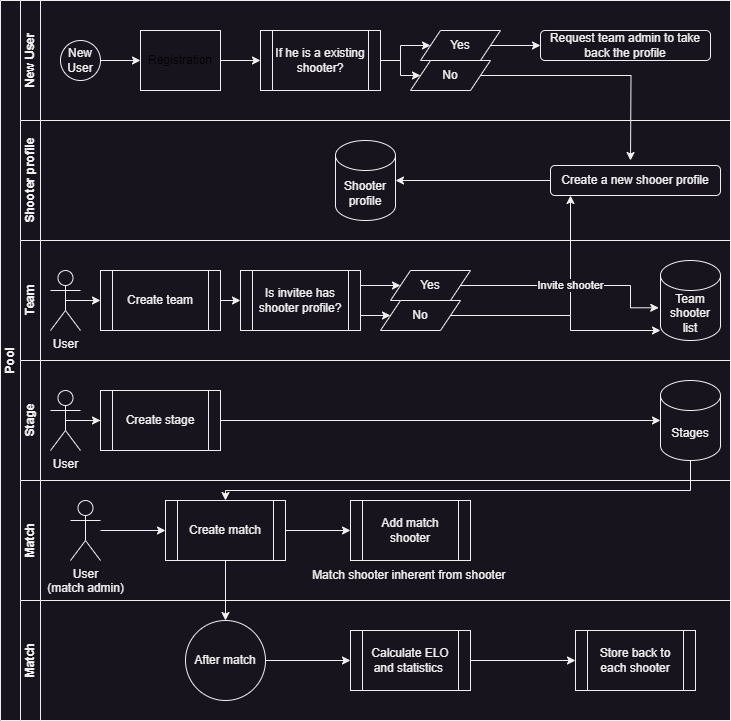

The diagram above was exported from draw.io. Its source (the exported page's mxGraphModel, read from the mxfile embedded in the PNG):
<mxGraphModel dx="1434" dy="884" grid="1" gridSize="10" guides="1" tooltips="1" connect="1" arrows="1" fold="1" page="1" pageScale="1" pageWidth="827" pageHeight="1169" math="0" shadow="0">
  <root>
    <mxCell id="0" />
    <mxCell id="1" parent="0" />
    <mxCell id="dNxyNK7c78bLwvsdeMH5-19" value="Pool" style="swimlane;html=1;childLayout=stackLayout;resizeParent=1;resizeParentMax=0;horizontal=0;startSize=20;horizontalStack=0;fillColor=default;swimlaneFillColor=none;" parent="1" vertex="1">
      <mxGeometry x="120" y="120" width="730" height="720" as="geometry">
        <mxRectangle x="120" y="120" width="40" height="50" as="alternateBounds" />
      </mxGeometry>
    </mxCell>
    <mxCell id="dNxyNK7c78bLwvsdeMH5-20" value="New User" style="swimlane;html=1;startSize=20;horizontal=0;" parent="dNxyNK7c78bLwvsdeMH5-19" vertex="1">
      <mxGeometry x="20" width="710" height="120" as="geometry" />
    </mxCell>
    <mxCell id="dNxyNK7c78bLwvsdeMH5-25" value="" style="edgeStyle=orthogonalEdgeStyle;rounded=0;orthogonalLoop=1;jettySize=auto;html=1;" parent="dNxyNK7c78bLwvsdeMH5-20" source="dNxyNK7c78bLwvsdeMH5-23" target="dNxyNK7c78bLwvsdeMH5-24" edge="1">
      <mxGeometry relative="1" as="geometry" />
    </mxCell>
    <mxCell id="dNxyNK7c78bLwvsdeMH5-23" value="New&lt;div&gt;Us&lt;span style=&quot;background-color: initial;&quot;&gt;er&lt;/span&gt;&lt;/div&gt;" style="ellipse;whiteSpace=wrap;html=1;" parent="dNxyNK7c78bLwvsdeMH5-20" vertex="1">
      <mxGeometry x="40" y="40" width="40" height="40" as="geometry" />
    </mxCell>
    <mxCell id="p8w2NyexJX4JicnwybBd-7" style="edgeStyle=orthogonalEdgeStyle;rounded=0;orthogonalLoop=1;jettySize=auto;html=1;exitX=1;exitY=0.5;exitDx=0;exitDy=0;entryX=0;entryY=0.5;entryDx=0;entryDy=0;" parent="dNxyNK7c78bLwvsdeMH5-20" source="dNxyNK7c78bLwvsdeMH5-24" target="p8w2NyexJX4JicnwybBd-5" edge="1">
      <mxGeometry relative="1" as="geometry" />
    </mxCell>
    <mxCell id="dNxyNK7c78bLwvsdeMH5-24" value="Registration" style="rounded=0;whiteSpace=wrap;html=1;fontFamily=Helvetica;fontSize=12;fontColor=#000000;align=center;" parent="dNxyNK7c78bLwvsdeMH5-20" vertex="1">
      <mxGeometry x="120" y="30" width="80" height="60" as="geometry" />
    </mxCell>
    <mxCell id="dNxyNK7c78bLwvsdeMH5-33" value="" style="edgeStyle=orthogonalEdgeStyle;rounded=0;orthogonalLoop=1;jettySize=auto;html=1;endArrow=classic;endFill=1;" parent="dNxyNK7c78bLwvsdeMH5-20" edge="1">
      <mxGeometry relative="1" as="geometry">
        <mxPoint x="320" y="60" as="sourcePoint" />
      </mxGeometry>
    </mxCell>
    <mxCell id="p8w2NyexJX4JicnwybBd-10" style="edgeStyle=orthogonalEdgeStyle;rounded=0;orthogonalLoop=1;jettySize=auto;html=1;exitX=1;exitY=0.5;exitDx=0;exitDy=0;entryX=0;entryY=0.5;entryDx=0;entryDy=0;" parent="dNxyNK7c78bLwvsdeMH5-20" source="p8w2NyexJX4JicnwybBd-5" target="p8w2NyexJX4JicnwybBd-8" edge="1">
      <mxGeometry relative="1" as="geometry" />
    </mxCell>
    <mxCell id="p8w2NyexJX4JicnwybBd-12" style="edgeStyle=orthogonalEdgeStyle;rounded=0;orthogonalLoop=1;jettySize=auto;html=1;exitX=1;exitY=0.5;exitDx=0;exitDy=0;entryX=0;entryY=0.5;entryDx=0;entryDy=0;" parent="dNxyNK7c78bLwvsdeMH5-20" source="p8w2NyexJX4JicnwybBd-5" target="p8w2NyexJX4JicnwybBd-11" edge="1">
      <mxGeometry relative="1" as="geometry" />
    </mxCell>
    <mxCell id="p8w2NyexJX4JicnwybBd-5" value="If he is a existing shooter?" style="shape=process;whiteSpace=wrap;html=1;backgroundOutline=1;" parent="dNxyNK7c78bLwvsdeMH5-20" vertex="1">
      <mxGeometry x="240" y="30" width="120" height="60" as="geometry" />
    </mxCell>
    <mxCell id="p8w2NyexJX4JicnwybBd-8" value="Yes" style="shape=parallelogram;perimeter=parallelogramPerimeter;whiteSpace=wrap;html=1;fixedSize=1;" parent="dNxyNK7c78bLwvsdeMH5-20" vertex="1">
      <mxGeometry x="400" y="30" width="80" height="30" as="geometry" />
    </mxCell>
    <mxCell id="p8w2NyexJX4JicnwybBd-14" style="edgeStyle=orthogonalEdgeStyle;rounded=0;orthogonalLoop=1;jettySize=auto;html=1;exitX=1;exitY=0.5;exitDx=0;exitDy=0;" parent="dNxyNK7c78bLwvsdeMH5-20" source="p8w2NyexJX4JicnwybBd-11" edge="1">
      <mxGeometry relative="1" as="geometry">
        <mxPoint x="610" y="160" as="targetPoint" />
      </mxGeometry>
    </mxCell>
    <mxCell id="p8w2NyexJX4JicnwybBd-11" value="No" style="shape=parallelogram;perimeter=parallelogramPerimeter;whiteSpace=wrap;html=1;fixedSize=1;" parent="dNxyNK7c78bLwvsdeMH5-20" vertex="1">
      <mxGeometry x="390" y="60" width="80" height="30" as="geometry" />
    </mxCell>
    <mxCell id="p8w2NyexJX4JicnwybBd-49" value="Shooter profile" style="swimlane;html=1;startSize=20;horizontal=0;" parent="dNxyNK7c78bLwvsdeMH5-19" vertex="1">
      <mxGeometry x="20" y="120" width="710" height="120" as="geometry" />
    </mxCell>
    <mxCell id="p8w2NyexJX4JicnwybBd-54" value="" style="edgeStyle=orthogonalEdgeStyle;rounded=0;orthogonalLoop=1;jettySize=auto;html=1;endArrow=classic;endFill=1;" parent="p8w2NyexJX4JicnwybBd-49" edge="1">
      <mxGeometry relative="1" as="geometry">
        <mxPoint x="320" y="60" as="sourcePoint" />
      </mxGeometry>
    </mxCell>
    <mxCell id="p8w2NyexJX4JicnwybBd-15" value="Request team admin to take back the profile" style="rounded=1;whiteSpace=wrap;html=1;" parent="p8w2NyexJX4JicnwybBd-49" vertex="1">
      <mxGeometry x="520" y="-90" width="170" height="30" as="geometry" />
    </mxCell>
    <mxCell id="p8w2NyexJX4JicnwybBd-66" style="edgeStyle=orthogonalEdgeStyle;rounded=0;orthogonalLoop=1;jettySize=auto;html=1;exitX=0;exitY=0.5;exitDx=0;exitDy=0;" parent="p8w2NyexJX4JicnwybBd-49" source="p8w2NyexJX4JicnwybBd-62" target="p8w2NyexJX4JicnwybBd-65" edge="1">
      <mxGeometry relative="1" as="geometry" />
    </mxCell>
    <mxCell id="p8w2NyexJX4JicnwybBd-62" value="Create a new shooer profile" style="rounded=1;whiteSpace=wrap;html=1;" parent="p8w2NyexJX4JicnwybBd-49" vertex="1">
      <mxGeometry x="530" y="45" width="170" height="30" as="geometry" />
    </mxCell>
    <mxCell id="p8w2NyexJX4JicnwybBd-65" value="Shooter profile" style="shape=cylinder3;whiteSpace=wrap;html=1;boundedLbl=1;backgroundOutline=1;size=15;" parent="p8w2NyexJX4JicnwybBd-49" vertex="1">
      <mxGeometry x="315" y="20" width="60" height="80" as="geometry" />
    </mxCell>
    <mxCell id="p8w2NyexJX4JicnwybBd-16" style="edgeStyle=orthogonalEdgeStyle;rounded=0;orthogonalLoop=1;jettySize=auto;html=1;exitX=1;exitY=0.5;exitDx=0;exitDy=0;" parent="dNxyNK7c78bLwvsdeMH5-19" source="p8w2NyexJX4JicnwybBd-8" target="p8w2NyexJX4JicnwybBd-15" edge="1">
      <mxGeometry relative="1" as="geometry" />
    </mxCell>
    <mxCell id="p8w2NyexJX4JicnwybBd-104" style="edgeStyle=orthogonalEdgeStyle;rounded=0;orthogonalLoop=1;jettySize=auto;html=1;exitX=1;exitY=0.5;exitDx=0;exitDy=0;" parent="dNxyNK7c78bLwvsdeMH5-19" source="p8w2NyexJX4JicnwybBd-91" target="p8w2NyexJX4JicnwybBd-62" edge="1">
      <mxGeometry relative="1" as="geometry">
        <Array as="points">
          <mxPoint x="570" y="315" />
        </Array>
      </mxGeometry>
    </mxCell>
    <mxCell id="p8w2NyexJX4JicnwybBd-67" value="Team" style="swimlane;html=1;startSize=20;horizontal=0;" parent="dNxyNK7c78bLwvsdeMH5-19" vertex="1">
      <mxGeometry x="20" y="240" width="710" height="120" as="geometry" />
    </mxCell>
    <mxCell id="p8w2NyexJX4JicnwybBd-68" value="" style="edgeStyle=orthogonalEdgeStyle;rounded=0;orthogonalLoop=1;jettySize=auto;html=1;endArrow=classic;endFill=1;" parent="p8w2NyexJX4JicnwybBd-67" edge="1">
      <mxGeometry relative="1" as="geometry">
        <mxPoint x="320" y="60" as="sourcePoint" />
      </mxGeometry>
    </mxCell>
    <mxCell id="p8w2NyexJX4JicnwybBd-70" style="edgeStyle=orthogonalEdgeStyle;rounded=0;orthogonalLoop=1;jettySize=auto;html=1;exitX=0;exitY=0.5;exitDx=0;exitDy=0;" parent="p8w2NyexJX4JicnwybBd-67" edge="1">
      <mxGeometry relative="1" as="geometry">
        <mxPoint x="530" y="60" as="sourcePoint" />
      </mxGeometry>
    </mxCell>
    <mxCell id="p8w2NyexJX4JicnwybBd-122" style="edgeStyle=orthogonalEdgeStyle;rounded=0;orthogonalLoop=1;jettySize=auto;html=1;exitX=1;exitY=0.5;exitDx=0;exitDy=0;entryX=0;entryY=0.5;entryDx=0;entryDy=0;" parent="p8w2NyexJX4JicnwybBd-67" source="p8w2NyexJX4JicnwybBd-76" target="p8w2NyexJX4JicnwybBd-89" edge="1">
      <mxGeometry relative="1" as="geometry" />
    </mxCell>
    <mxCell id="p8w2NyexJX4JicnwybBd-76" value="Create team" style="shape=process;whiteSpace=wrap;html=1;backgroundOutline=1;" parent="p8w2NyexJX4JicnwybBd-67" vertex="1">
      <mxGeometry x="80" y="30" width="120" height="60" as="geometry" />
    </mxCell>
    <mxCell id="p8w2NyexJX4JicnwybBd-80" style="edgeStyle=orthogonalEdgeStyle;rounded=0;orthogonalLoop=1;jettySize=auto;html=1;exitX=0.5;exitY=0.5;exitDx=0;exitDy=0;exitPerimeter=0;entryX=0;entryY=0.5;entryDx=0;entryDy=0;" parent="p8w2NyexJX4JicnwybBd-67" source="p8w2NyexJX4JicnwybBd-79" target="p8w2NyexJX4JicnwybBd-76" edge="1">
      <mxGeometry relative="1" as="geometry" />
    </mxCell>
    <mxCell id="p8w2NyexJX4JicnwybBd-79" value="User" style="shape=umlActor;verticalLabelPosition=bottom;verticalAlign=top;html=1;outlineConnect=0;" parent="p8w2NyexJX4JicnwybBd-67" vertex="1">
      <mxGeometry x="30" y="30" width="30" height="60" as="geometry" />
    </mxCell>
    <mxCell id="p8w2NyexJX4JicnwybBd-81" value="Team shooter list" style="shape=cylinder3;whiteSpace=wrap;html=1;boundedLbl=1;backgroundOutline=1;size=15;" parent="p8w2NyexJX4JicnwybBd-67" vertex="1">
      <mxGeometry x="640" y="20" width="60" height="80" as="geometry" />
    </mxCell>
    <mxCell id="p8w2NyexJX4JicnwybBd-92" style="edgeStyle=orthogonalEdgeStyle;rounded=0;orthogonalLoop=1;jettySize=auto;html=1;exitX=1;exitY=0.25;exitDx=0;exitDy=0;entryX=0;entryY=0.5;entryDx=0;entryDy=0;" parent="p8w2NyexJX4JicnwybBd-67" source="p8w2NyexJX4JicnwybBd-89" target="p8w2NyexJX4JicnwybBd-90" edge="1">
      <mxGeometry relative="1" as="geometry" />
    </mxCell>
    <mxCell id="p8w2NyexJX4JicnwybBd-93" style="edgeStyle=orthogonalEdgeStyle;rounded=0;orthogonalLoop=1;jettySize=auto;html=1;exitX=1;exitY=0.75;exitDx=0;exitDy=0;entryX=0;entryY=0.5;entryDx=0;entryDy=0;" parent="p8w2NyexJX4JicnwybBd-67" source="p8w2NyexJX4JicnwybBd-89" target="p8w2NyexJX4JicnwybBd-91" edge="1">
      <mxGeometry relative="1" as="geometry" />
    </mxCell>
    <mxCell id="p8w2NyexJX4JicnwybBd-89" value="Is&lt;span style=&quot;background-color: initial;&quot;&gt;&amp;nbsp;invitee has shooter profile?&lt;/span&gt;" style="shape=process;whiteSpace=wrap;html=1;backgroundOutline=1;" parent="p8w2NyexJX4JicnwybBd-67" vertex="1">
      <mxGeometry x="220" y="30" width="120" height="60" as="geometry" />
    </mxCell>
    <mxCell id="p8w2NyexJX4JicnwybBd-90" value="Yes" style="shape=parallelogram;perimeter=parallelogramPerimeter;whiteSpace=wrap;html=1;fixedSize=1;" parent="p8w2NyexJX4JicnwybBd-67" vertex="1">
      <mxGeometry x="370" y="30" width="80" height="30" as="geometry" />
    </mxCell>
    <mxCell id="p8w2NyexJX4JicnwybBd-106" style="edgeStyle=orthogonalEdgeStyle;rounded=0;orthogonalLoop=1;jettySize=auto;html=1;exitX=1;exitY=0.5;exitDx=0;exitDy=0;" parent="p8w2NyexJX4JicnwybBd-67" source="p8w2NyexJX4JicnwybBd-91" target="p8w2NyexJX4JicnwybBd-81" edge="1">
      <mxGeometry relative="1" as="geometry">
        <Array as="points">
          <mxPoint x="550" y="75" />
          <mxPoint x="550" y="90" />
        </Array>
      </mxGeometry>
    </mxCell>
    <mxCell id="p8w2NyexJX4JicnwybBd-91" value="No" style="shape=parallelogram;perimeter=parallelogramPerimeter;whiteSpace=wrap;html=1;fixedSize=1;" parent="p8w2NyexJX4JicnwybBd-67" vertex="1">
      <mxGeometry x="360" y="60" width="80" height="30" as="geometry" />
    </mxCell>
    <mxCell id="p8w2NyexJX4JicnwybBd-97" value="Invite shooter" style="edgeStyle=orthogonalEdgeStyle;rounded=0;orthogonalLoop=1;jettySize=auto;html=1;exitX=1;exitY=0.5;exitDx=0;exitDy=0;entryX=-0.029;entryY=0.591;entryDx=0;entryDy=0;entryPerimeter=0;" parent="p8w2NyexJX4JicnwybBd-67" source="p8w2NyexJX4JicnwybBd-90" target="p8w2NyexJX4JicnwybBd-81" edge="1">
      <mxGeometry relative="1" as="geometry">
        <Array as="points">
          <mxPoint x="610" y="45" />
          <mxPoint x="610" y="67" />
        </Array>
      </mxGeometry>
    </mxCell>
    <mxCell id="p8w2NyexJX4JicnwybBd-107" value="Stage" style="swimlane;html=1;startSize=20;horizontal=0;" parent="dNxyNK7c78bLwvsdeMH5-19" vertex="1">
      <mxGeometry x="20" y="360" width="710" height="120" as="geometry" />
    </mxCell>
    <mxCell id="p8w2NyexJX4JicnwybBd-108" value="" style="edgeStyle=orthogonalEdgeStyle;rounded=0;orthogonalLoop=1;jettySize=auto;html=1;endArrow=classic;endFill=1;" parent="p8w2NyexJX4JicnwybBd-107" edge="1">
      <mxGeometry relative="1" as="geometry">
        <mxPoint x="320" y="60" as="sourcePoint" />
      </mxGeometry>
    </mxCell>
    <mxCell id="p8w2NyexJX4JicnwybBd-109" style="edgeStyle=orthogonalEdgeStyle;rounded=0;orthogonalLoop=1;jettySize=auto;html=1;exitX=0;exitY=0.5;exitDx=0;exitDy=0;" parent="p8w2NyexJX4JicnwybBd-107" edge="1">
      <mxGeometry relative="1" as="geometry">
        <mxPoint x="530" y="60" as="sourcePoint" />
      </mxGeometry>
    </mxCell>
    <mxCell id="p8w2NyexJX4JicnwybBd-125" style="edgeStyle=orthogonalEdgeStyle;rounded=0;orthogonalLoop=1;jettySize=auto;html=1;exitX=0.5;exitY=0.5;exitDx=0;exitDy=0;exitPerimeter=0;" parent="p8w2NyexJX4JicnwybBd-107" source="p8w2NyexJX4JicnwybBd-123" target="p8w2NyexJX4JicnwybBd-124" edge="1">
      <mxGeometry relative="1" as="geometry" />
    </mxCell>
    <mxCell id="p8w2NyexJX4JicnwybBd-123" value="User" style="shape=umlActor;verticalLabelPosition=bottom;verticalAlign=top;html=1;outlineConnect=0;" parent="p8w2NyexJX4JicnwybBd-107" vertex="1">
      <mxGeometry x="30" y="30" width="30" height="60" as="geometry" />
    </mxCell>
    <mxCell id="p8w2NyexJX4JicnwybBd-127" style="edgeStyle=orthogonalEdgeStyle;rounded=0;orthogonalLoop=1;jettySize=auto;html=1;exitX=1;exitY=0.5;exitDx=0;exitDy=0;" parent="p8w2NyexJX4JicnwybBd-107" source="p8w2NyexJX4JicnwybBd-124" target="p8w2NyexJX4JicnwybBd-126" edge="1">
      <mxGeometry relative="1" as="geometry" />
    </mxCell>
    <mxCell id="p8w2NyexJX4JicnwybBd-124" value="Create stage" style="shape=process;whiteSpace=wrap;html=1;backgroundOutline=1;" parent="p8w2NyexJX4JicnwybBd-107" vertex="1">
      <mxGeometry x="80" y="30" width="120" height="60" as="geometry" />
    </mxCell>
    <mxCell id="p8w2NyexJX4JicnwybBd-126" value="Stages" style="shape=cylinder3;whiteSpace=wrap;html=1;boundedLbl=1;backgroundOutline=1;size=15;" parent="p8w2NyexJX4JicnwybBd-107" vertex="1">
      <mxGeometry x="640" y="20" width="60" height="80" as="geometry" />
    </mxCell>
    <mxCell id="p8w2NyexJX4JicnwybBd-136" value="Match" style="swimlane;html=1;startSize=20;horizontal=0;" parent="dNxyNK7c78bLwvsdeMH5-19" vertex="1">
      <mxGeometry x="20" y="480" width="710" height="120" as="geometry" />
    </mxCell>
    <mxCell id="p8w2NyexJX4JicnwybBd-137" value="" style="edgeStyle=orthogonalEdgeStyle;rounded=0;orthogonalLoop=1;jettySize=auto;html=1;endArrow=classic;endFill=1;" parent="p8w2NyexJX4JicnwybBd-136" edge="1">
      <mxGeometry relative="1" as="geometry">
        <mxPoint x="320" y="60" as="sourcePoint" />
      </mxGeometry>
    </mxCell>
    <mxCell id="p8w2NyexJX4JicnwybBd-138" style="edgeStyle=orthogonalEdgeStyle;rounded=0;orthogonalLoop=1;jettySize=auto;html=1;exitX=0;exitY=0.5;exitDx=0;exitDy=0;" parent="p8w2NyexJX4JicnwybBd-136" edge="1">
      <mxGeometry relative="1" as="geometry">
        <mxPoint x="530" y="60" as="sourcePoint" />
      </mxGeometry>
    </mxCell>
    <mxCell id="p8w2NyexJX4JicnwybBd-139" style="edgeStyle=orthogonalEdgeStyle;rounded=0;orthogonalLoop=1;jettySize=auto;html=1;exitX=0.5;exitY=0.5;exitDx=0;exitDy=0;exitPerimeter=0;" parent="p8w2NyexJX4JicnwybBd-136" edge="1">
      <mxGeometry relative="1" as="geometry">
        <mxPoint x="45" y="60" as="sourcePoint" />
      </mxGeometry>
    </mxCell>
    <mxCell id="p8w2NyexJX4JicnwybBd-141" style="edgeStyle=orthogonalEdgeStyle;rounded=0;orthogonalLoop=1;jettySize=auto;html=1;exitX=1;exitY=0.5;exitDx=0;exitDy=0;" parent="p8w2NyexJX4JicnwybBd-136" edge="1">
      <mxGeometry relative="1" as="geometry">
        <mxPoint x="200" y="60" as="sourcePoint" />
      </mxGeometry>
    </mxCell>
    <mxCell id="p8w2NyexJX4JicnwybBd-146" style="edgeStyle=orthogonalEdgeStyle;rounded=0;orthogonalLoop=1;jettySize=auto;html=1;entryX=0;entryY=0.5;entryDx=0;entryDy=0;" parent="p8w2NyexJX4JicnwybBd-136" source="p8w2NyexJX4JicnwybBd-144" target="p8w2NyexJX4JicnwybBd-145" edge="1">
      <mxGeometry relative="1" as="geometry">
        <mxPoint x="70" y="50" as="sourcePoint" />
      </mxGeometry>
    </mxCell>
    <mxCell id="p8w2NyexJX4JicnwybBd-144" value="User&lt;div&gt;(match admin)&lt;/div&gt;" style="shape=umlActor;verticalLabelPosition=bottom;verticalAlign=top;html=1;outlineConnect=0;" parent="p8w2NyexJX4JicnwybBd-136" vertex="1">
      <mxGeometry x="50" y="20" width="30" height="60" as="geometry" />
    </mxCell>
    <mxCell id="p8w2NyexJX4JicnwybBd-149" style="edgeStyle=orthogonalEdgeStyle;rounded=0;orthogonalLoop=1;jettySize=auto;html=1;exitX=1;exitY=0.5;exitDx=0;exitDy=0;" parent="p8w2NyexJX4JicnwybBd-136" source="p8w2NyexJX4JicnwybBd-145" target="p8w2NyexJX4JicnwybBd-148" edge="1">
      <mxGeometry relative="1" as="geometry" />
    </mxCell>
    <mxCell id="p8w2NyexJX4JicnwybBd-145" value="Create match" style="shape=process;whiteSpace=wrap;html=1;backgroundOutline=1;" parent="p8w2NyexJX4JicnwybBd-136" vertex="1">
      <mxGeometry x="145" y="20" width="120" height="60" as="geometry" />
    </mxCell>
    <mxCell id="p8w2NyexJX4JicnwybBd-148" value="Add match shooter" style="shape=process;whiteSpace=wrap;html=1;backgroundOutline=1;" parent="p8w2NyexJX4JicnwybBd-136" vertex="1">
      <mxGeometry x="330" y="20" width="120" height="60" as="geometry" />
    </mxCell>
    <mxCell id="p8w2NyexJX4JicnwybBd-150" value="Match shooter inherent from shooter&amp;nbsp;" style="text;html=1;align=center;verticalAlign=middle;resizable=0;points=[];autosize=1;strokeColor=none;fillColor=none;" parent="p8w2NyexJX4JicnwybBd-136" vertex="1">
      <mxGeometry x="280" y="80" width="220" height="30" as="geometry" />
    </mxCell>
    <mxCell id="p8w2NyexJX4JicnwybBd-151" value="Match" style="swimlane;html=1;startSize=20;horizontal=0;" parent="dNxyNK7c78bLwvsdeMH5-19" vertex="1">
      <mxGeometry x="20" y="600" width="710" height="120" as="geometry" />
    </mxCell>
    <mxCell id="p8w2NyexJX4JicnwybBd-152" value="" style="edgeStyle=orthogonalEdgeStyle;rounded=0;orthogonalLoop=1;jettySize=auto;html=1;endArrow=classic;endFill=1;" parent="p8w2NyexJX4JicnwybBd-151" edge="1">
      <mxGeometry relative="1" as="geometry">
        <mxPoint x="320" y="60" as="sourcePoint" />
      </mxGeometry>
    </mxCell>
    <mxCell id="p8w2NyexJX4JicnwybBd-153" style="edgeStyle=orthogonalEdgeStyle;rounded=0;orthogonalLoop=1;jettySize=auto;html=1;exitX=0;exitY=0.5;exitDx=0;exitDy=0;" parent="p8w2NyexJX4JicnwybBd-151" edge="1">
      <mxGeometry relative="1" as="geometry">
        <mxPoint x="530" y="60" as="sourcePoint" />
      </mxGeometry>
    </mxCell>
    <mxCell id="p8w2NyexJX4JicnwybBd-154" style="edgeStyle=orthogonalEdgeStyle;rounded=0;orthogonalLoop=1;jettySize=auto;html=1;exitX=0.5;exitY=0.5;exitDx=0;exitDy=0;exitPerimeter=0;" parent="p8w2NyexJX4JicnwybBd-151" edge="1">
      <mxGeometry relative="1" as="geometry">
        <mxPoint x="45" y="60" as="sourcePoint" />
      </mxGeometry>
    </mxCell>
    <mxCell id="p8w2NyexJX4JicnwybBd-155" style="edgeStyle=orthogonalEdgeStyle;rounded=0;orthogonalLoop=1;jettySize=auto;html=1;exitX=1;exitY=0.5;exitDx=0;exitDy=0;" parent="p8w2NyexJX4JicnwybBd-151" edge="1">
      <mxGeometry relative="1" as="geometry">
        <mxPoint x="200" y="60" as="sourcePoint" />
      </mxGeometry>
    </mxCell>
    <mxCell id="p8w2NyexJX4JicnwybBd-156" style="edgeStyle=orthogonalEdgeStyle;rounded=0;orthogonalLoop=1;jettySize=auto;html=1;entryX=0;entryY=0.5;entryDx=0;entryDy=0;" parent="p8w2NyexJX4JicnwybBd-151" edge="1">
      <mxGeometry relative="1" as="geometry">
        <mxPoint x="80" y="50" as="sourcePoint" />
      </mxGeometry>
    </mxCell>
    <mxCell id="p8w2NyexJX4JicnwybBd-158" style="edgeStyle=orthogonalEdgeStyle;rounded=0;orthogonalLoop=1;jettySize=auto;html=1;exitX=1;exitY=0.5;exitDx=0;exitDy=0;" parent="p8w2NyexJX4JicnwybBd-151" edge="1">
      <mxGeometry relative="1" as="geometry">
        <mxPoint x="265" y="50" as="sourcePoint" />
      </mxGeometry>
    </mxCell>
    <mxCell id="p8w2NyexJX4JicnwybBd-166" style="edgeStyle=orthogonalEdgeStyle;rounded=0;orthogonalLoop=1;jettySize=auto;html=1;exitX=1;exitY=0.5;exitDx=0;exitDy=0;" parent="p8w2NyexJX4JicnwybBd-151" source="p8w2NyexJX4JicnwybBd-163" target="p8w2NyexJX4JicnwybBd-165" edge="1">
      <mxGeometry relative="1" as="geometry" />
    </mxCell>
    <mxCell id="p8w2NyexJX4JicnwybBd-163" value="After match" style="ellipse;whiteSpace=wrap;html=1;aspect=fixed;" parent="p8w2NyexJX4JicnwybBd-151" vertex="1">
      <mxGeometry x="165" y="20" width="80" height="80" as="geometry" />
    </mxCell>
    <mxCell id="p8w2NyexJX4JicnwybBd-169" style="edgeStyle=orthogonalEdgeStyle;rounded=0;orthogonalLoop=1;jettySize=auto;html=1;exitX=1;exitY=0.5;exitDx=0;exitDy=0;entryX=0;entryY=0.5;entryDx=0;entryDy=0;" parent="p8w2NyexJX4JicnwybBd-151" source="p8w2NyexJX4JicnwybBd-165" target="p8w2NyexJX4JicnwybBd-167" edge="1">
      <mxGeometry relative="1" as="geometry" />
    </mxCell>
    <mxCell id="p8w2NyexJX4JicnwybBd-165" value="Calculate ELO&lt;div&gt;and statistics&amp;nbsp;&lt;/div&gt;" style="shape=process;whiteSpace=wrap;html=1;backgroundOutline=1;" parent="p8w2NyexJX4JicnwybBd-151" vertex="1">
      <mxGeometry x="330" y="30" width="120" height="60" as="geometry" />
    </mxCell>
    <mxCell id="p8w2NyexJX4JicnwybBd-167" value="Store back to each shooter" style="shape=process;whiteSpace=wrap;html=1;backgroundOutline=1;" parent="p8w2NyexJX4JicnwybBd-151" vertex="1">
      <mxGeometry x="555" y="30" width="120" height="60" as="geometry" />
    </mxCell>
    <mxCell id="p8w2NyexJX4JicnwybBd-162" style="edgeStyle=orthogonalEdgeStyle;rounded=0;orthogonalLoop=1;jettySize=auto;html=1;entryX=0.5;entryY=0;entryDx=0;entryDy=0;" parent="dNxyNK7c78bLwvsdeMH5-19" source="p8w2NyexJX4JicnwybBd-126" target="p8w2NyexJX4JicnwybBd-145" edge="1">
      <mxGeometry relative="1" as="geometry">
        <Array as="points">
          <mxPoint x="690" y="490" />
          <mxPoint x="225" y="490" />
        </Array>
      </mxGeometry>
    </mxCell>
    <mxCell id="p8w2NyexJX4JicnwybBd-164" style="edgeStyle=orthogonalEdgeStyle;rounded=0;orthogonalLoop=1;jettySize=auto;html=1;" parent="dNxyNK7c78bLwvsdeMH5-19" source="p8w2NyexJX4JicnwybBd-145" target="p8w2NyexJX4JicnwybBd-163" edge="1">
      <mxGeometry relative="1" as="geometry" />
    </mxCell>
  </root>
</mxGraphModel>